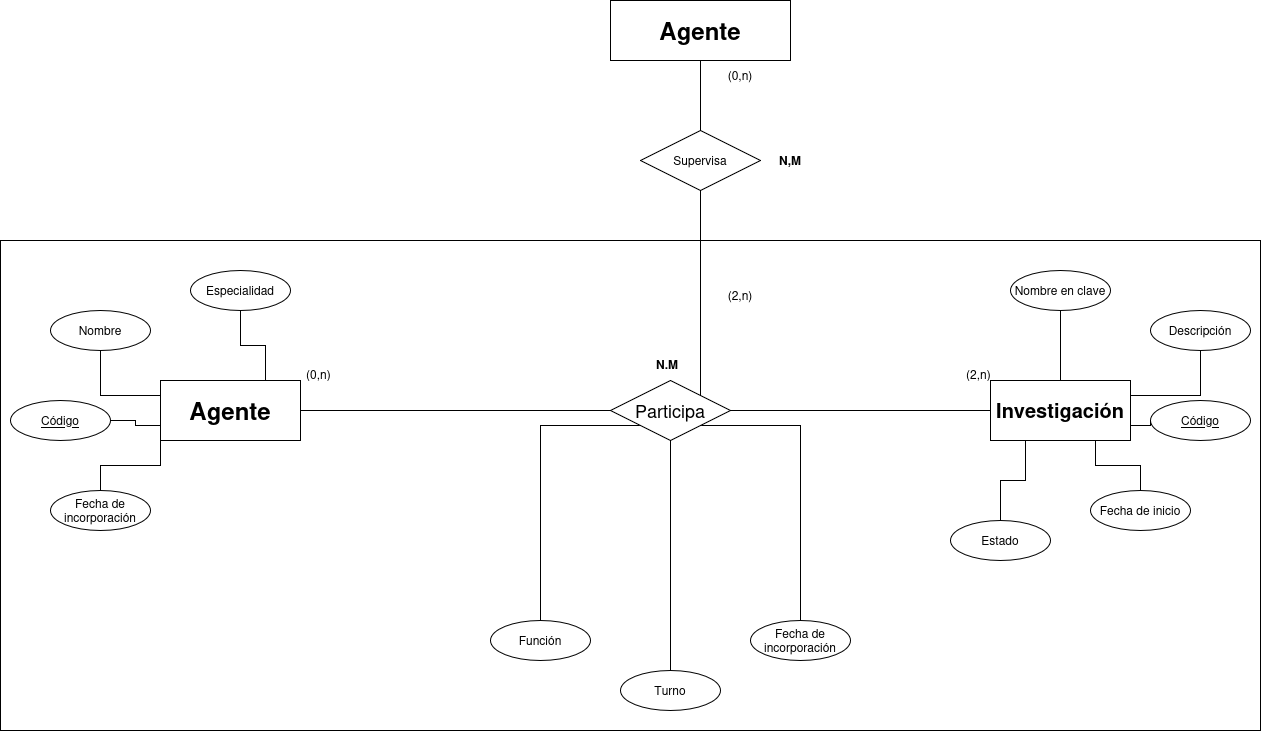

The diagram above was exported from draw.io. Its source (the exported page's mxGraphModel, read from the mxfile embedded in the PNG):
<mxGraphModel dx="2117" dy="777" grid="1" gridSize="10" guides="1" tooltips="1" connect="1" arrows="1" fold="1" page="1" pageScale="1" pageWidth="827" pageHeight="1169" math="0" shadow="0">
  <root>
    <mxCell id="0" />
    <mxCell id="1" parent="0" />
    <mxCell id="FOv99dhwg1RfNAV37PXK-15" edge="1" parent="1" source="FOv99dhwg1RfNAV37PXK-1" style="edgeStyle=orthogonalEdgeStyle;rounded=0;orthogonalLoop=1;jettySize=auto;html=1;exitX=0.75;exitY=0;exitDx=0;exitDy=0;entryX=0.5;entryY=1;entryDx=0;entryDy=0;endArrow=none;endFill=0;" target="FOv99dhwg1RfNAV37PXK-5">
      <mxGeometry relative="1" x="0.0105" as="geometry" />
    </mxCell>
    <mxCell id="FOv99dhwg1RfNAV37PXK-16" edge="1" parent="1" source="FOv99dhwg1RfNAV37PXK-1" style="edgeStyle=orthogonalEdgeStyle;rounded=0;orthogonalLoop=1;jettySize=auto;html=1;exitX=0;exitY=0.25;exitDx=0;exitDy=0;entryX=0.5;entryY=1;entryDx=0;entryDy=0;endArrow=none;endFill=0;" target="FOv99dhwg1RfNAV37PXK-2">
      <mxGeometry relative="1" x="0.0095" as="geometry" />
    </mxCell>
    <mxCell id="FOv99dhwg1RfNAV37PXK-17" edge="1" parent="1" source="FOv99dhwg1RfNAV37PXK-1" style="edgeStyle=orthogonalEdgeStyle;rounded=0;orthogonalLoop=1;jettySize=auto;html=1;exitX=0;exitY=0.75;exitDx=0;exitDy=0;entryX=1;entryY=0.5;entryDx=0;entryDy=0;endArrow=none;endFill=0;" target="FOv99dhwg1RfNAV37PXK-3">
      <mxGeometry relative="1" x="0.0182" as="geometry" />
    </mxCell>
    <mxCell id="FOv99dhwg1RfNAV37PXK-18" edge="1" parent="1" source="FOv99dhwg1RfNAV37PXK-1" style="edgeStyle=orthogonalEdgeStyle;rounded=0;orthogonalLoop=1;jettySize=auto;html=1;exitX=0;exitY=1;exitDx=0;exitDy=0;entryX=0.5;entryY=0;entryDx=0;entryDy=0;endArrow=none;endFill=0;" target="FOv99dhwg1RfNAV37PXK-4">
      <mxGeometry relative="1" as="geometry" />
    </mxCell>
    <mxCell id="FOv99dhwg1RfNAV37PXK-31" edge="1" parent="1" source="FOv99dhwg1RfNAV37PXK-1" style="edgeStyle=orthogonalEdgeStyle;rounded=0;orthogonalLoop=1;jettySize=auto;html=1;exitX=1;exitY=0.5;exitDx=0;exitDy=0;entryX=0;entryY=0.5;entryDx=0;entryDy=0;endArrow=none;endFill=0;" target="FOv99dhwg1RfNAV37PXK-30">
      <mxGeometry relative="1" as="geometry" />
    </mxCell>
    <mxCell id="FOv99dhwg1RfNAV37PXK-1" parent="1" style="whiteSpace=wrap;html=1;align=center;" value="&lt;font style=&quot;font-size: 24px;&quot;&gt;&lt;b&gt;Agente&lt;/b&gt;&lt;/font&gt;" vertex="1">
      <mxGeometry height="60" width="140" x="-150" y="750" as="geometry" />
    </mxCell>
    <mxCell id="FOv99dhwg1RfNAV37PXK-2" parent="1" style="ellipse;whiteSpace=wrap;html=1;align=center;" value="Nombre" vertex="1">
      <mxGeometry height="40" width="100" x="-260" y="680" as="geometry" />
    </mxCell>
    <mxCell id="FOv99dhwg1RfNAV37PXK-3" parent="1" style="ellipse;whiteSpace=wrap;html=1;align=center;fontStyle=4;" value="Código" vertex="1">
      <mxGeometry height="40" width="100" x="-300" y="770" as="geometry" />
    </mxCell>
    <mxCell id="FOv99dhwg1RfNAV37PXK-4" parent="1" style="ellipse;whiteSpace=wrap;html=1;align=center;" value="Fecha de incorporación" vertex="1">
      <mxGeometry height="40" width="100" x="-260" y="860" as="geometry" />
    </mxCell>
    <mxCell id="FOv99dhwg1RfNAV37PXK-5" parent="1" style="ellipse;whiteSpace=wrap;html=1;align=center;" value="Especialidad" vertex="1">
      <mxGeometry height="40" width="100" x="-120" y="640" as="geometry" />
    </mxCell>
    <mxCell id="FOv99dhwg1RfNAV37PXK-20" edge="1" parent="1" source="FOv99dhwg1RfNAV37PXK-6" style="edgeStyle=orthogonalEdgeStyle;rounded=0;orthogonalLoop=1;jettySize=auto;html=1;exitX=0.5;exitY=0;exitDx=0;exitDy=0;entryX=0.5;entryY=1;entryDx=0;entryDy=0;endArrow=none;endFill=0;" target="FOv99dhwg1RfNAV37PXK-7">
      <mxGeometry relative="1" as="geometry" />
    </mxCell>
    <mxCell id="FOv99dhwg1RfNAV37PXK-6" parent="1" style="whiteSpace=wrap;html=1;align=center;" value="&lt;div align=&quot;center&quot;&gt;&lt;b&gt;Investigación&lt;/b&gt;&lt;/div&gt;" vertex="1">
      <mxGeometry height="60" width="140" x="680" y="750" as="geometry" />
    </mxCell>
    <mxCell id="FOv99dhwg1RfNAV37PXK-7" parent="1" style="ellipse;whiteSpace=wrap;html=1;align=center;" value="Nombre en clave" vertex="1">
      <mxGeometry height="40" width="100" x="700" y="640" as="geometry" />
    </mxCell>
    <mxCell id="FOv99dhwg1RfNAV37PXK-8" parent="1" style="ellipse;whiteSpace=wrap;html=1;align=center;" value="Descripción" vertex="1">
      <mxGeometry height="40" width="100" x="840" y="680" as="geometry" />
    </mxCell>
    <mxCell id="FOv99dhwg1RfNAV37PXK-9" parent="1" style="ellipse;whiteSpace=wrap;html=1;align=center;" value="Fecha de inicio" vertex="1">
      <mxGeometry height="40" width="100" x="780" y="860" as="geometry" />
    </mxCell>
    <mxCell id="FOv99dhwg1RfNAV37PXK-10" parent="1" style="ellipse;whiteSpace=wrap;html=1;align=center;" value="Estado" vertex="1">
      <mxGeometry height="40" width="100" x="640" y="890" as="geometry" />
    </mxCell>
    <mxCell id="FOv99dhwg1RfNAV37PXK-12" parent="1" style="ellipse;whiteSpace=wrap;html=1;align=center;fontStyle=4;" value="Código" vertex="1">
      <mxGeometry height="40" width="100" x="840" y="770" as="geometry" />
    </mxCell>
    <mxCell id="FOv99dhwg1RfNAV37PXK-26" edge="1" parent="1" source="FOv99dhwg1RfNAV37PXK-25" style="edgeStyle=orthogonalEdgeStyle;rounded=0;orthogonalLoop=1;jettySize=auto;html=1;exitX=1;exitY=0.25;exitDx=0;exitDy=0;entryX=0.5;entryY=1;entryDx=0;entryDy=0;endArrow=none;endFill=0;" target="FOv99dhwg1RfNAV37PXK-8">
      <mxGeometry relative="1" x="0.0087" as="geometry" />
    </mxCell>
    <mxCell id="FOv99dhwg1RfNAV37PXK-27" edge="1" parent="1" source="FOv99dhwg1RfNAV37PXK-25" style="edgeStyle=orthogonalEdgeStyle;rounded=0;orthogonalLoop=1;jettySize=auto;html=1;exitX=0.25;exitY=1;exitDx=0;exitDy=0;entryX=0.5;entryY=0;entryDx=0;entryDy=0;endArrow=none;endFill=0;" target="FOv99dhwg1RfNAV37PXK-10">
      <mxGeometry relative="1" x="0.0095" as="geometry" />
    </mxCell>
    <mxCell id="FOv99dhwg1RfNAV37PXK-28" edge="1" parent="1" source="FOv99dhwg1RfNAV37PXK-25" style="edgeStyle=orthogonalEdgeStyle;rounded=0;orthogonalLoop=1;jettySize=auto;html=1;exitX=0.75;exitY=1;exitDx=0;exitDy=0;entryX=0.5;entryY=0;entryDx=0;entryDy=0;endArrow=none;endFill=0;" target="FOv99dhwg1RfNAV37PXK-9">
      <mxGeometry relative="1" x="0.0105" as="geometry" />
    </mxCell>
    <mxCell id="FOv99dhwg1RfNAV37PXK-29" edge="1" parent="1" source="FOv99dhwg1RfNAV37PXK-25" style="edgeStyle=orthogonalEdgeStyle;rounded=0;orthogonalLoop=1;jettySize=auto;html=1;exitX=1;exitY=0.75;exitDx=0;exitDy=0;entryX=0;entryY=0.5;entryDx=0;entryDy=0;endArrow=none;endFill=0;" target="FOv99dhwg1RfNAV37PXK-12">
      <mxGeometry relative="1" x="0.04" as="geometry" />
    </mxCell>
    <mxCell id="FOv99dhwg1RfNAV37PXK-25" parent="1" style="whiteSpace=wrap;html=1;align=center;" value="&lt;div align=&quot;center&quot;&gt;&lt;font style=&quot;font-size: 20px;&quot;&gt;&lt;b&gt;Investigación&lt;/b&gt;&lt;/font&gt;&lt;/div&gt;" vertex="1">
      <mxGeometry height="60" width="140" x="680" y="750" as="geometry" />
    </mxCell>
    <mxCell id="FOv99dhwg1RfNAV37PXK-32" edge="1" parent="1" source="FOv99dhwg1RfNAV37PXK-30" style="edgeStyle=orthogonalEdgeStyle;rounded=0;orthogonalLoop=1;jettySize=auto;html=1;exitX=1;exitY=0.5;exitDx=0;exitDy=0;endArrow=none;endFill=0;" target="FOv99dhwg1RfNAV37PXK-25">
      <mxGeometry relative="1" as="geometry">
        <mxPoint x="600" y="780" as="sourcePoint" />
      </mxGeometry>
    </mxCell>
    <mxCell id="FOv99dhwg1RfNAV37PXK-39" edge="1" parent="1" source="FOv99dhwg1RfNAV37PXK-30" style="edgeStyle=orthogonalEdgeStyle;rounded=0;orthogonalLoop=1;jettySize=auto;html=1;exitX=0;exitY=1;exitDx=0;exitDy=0;entryX=0.5;entryY=0;entryDx=0;entryDy=0;endArrow=none;endFill=0;" target="FOv99dhwg1RfNAV37PXK-36">
      <mxGeometry relative="1" x="0.0061" as="geometry" />
    </mxCell>
    <mxCell id="FOv99dhwg1RfNAV37PXK-40" edge="1" parent="1" source="FOv99dhwg1RfNAV37PXK-30" style="edgeStyle=orthogonalEdgeStyle;rounded=0;orthogonalLoop=1;jettySize=auto;html=1;endArrow=none;endFill=0;" target="FOv99dhwg1RfNAV37PXK-37" value="">
      <mxGeometry relative="1" as="geometry" />
    </mxCell>
    <mxCell id="FOv99dhwg1RfNAV37PXK-41" edge="1" parent="1" source="FOv99dhwg1RfNAV37PXK-30" style="edgeStyle=orthogonalEdgeStyle;rounded=0;orthogonalLoop=1;jettySize=auto;html=1;exitX=1;exitY=1;exitDx=0;exitDy=0;entryX=0.5;entryY=0;entryDx=0;entryDy=0;endArrow=none;endFill=0;" target="FOv99dhwg1RfNAV37PXK-38">
      <mxGeometry relative="1" x="0.0061" as="geometry" />
    </mxCell>
    <mxCell id="FOv99dhwg1RfNAV37PXK-46" edge="1" parent="1" source="FOv99dhwg1RfNAV37PXK-30" style="edgeStyle=orthogonalEdgeStyle;rounded=0;orthogonalLoop=1;jettySize=auto;html=1;exitX=1;exitY=0;exitDx=0;exitDy=0;endArrow=none;endFill=0;" target="FOv99dhwg1RfNAV37PXK-44">
      <mxGeometry relative="1" as="geometry" />
    </mxCell>
    <mxCell id="FOv99dhwg1RfNAV37PXK-30" parent="1" style="shape=rhombus;perimeter=rhombusPerimeter;whiteSpace=wrap;html=1;align=center;" value="&lt;font style=&quot;font-size: 18px;&quot;&gt;Participa&lt;/font&gt;" vertex="1">
      <mxGeometry height="60" width="120" x="300" y="750" as="geometry" />
    </mxCell>
    <mxCell id="FOv99dhwg1RfNAV37PXK-33" parent="1" style="text;strokeColor=none;fillColor=none;spacingLeft=4;spacingRight=4;overflow=hidden;rotatable=0;points=[[0,0.5],[1,0.5]];portConstraint=eastwest;fontSize=12;whiteSpace=wrap;html=1;" value="(2,n)" vertex="1">
      <mxGeometry height="30" width="40" x="650" y="730" as="geometry" />
    </mxCell>
    <mxCell id="FOv99dhwg1RfNAV37PXK-34" parent="1" style="text;strokeColor=none;fillColor=none;spacingLeft=4;spacingRight=4;overflow=hidden;rotatable=0;points=[[0,0.5],[1,0.5]];portConstraint=eastwest;fontSize=12;whiteSpace=wrap;html=1;" value="(0,n)" vertex="1">
      <mxGeometry height="30" width="40" x="-10" y="730" as="geometry" />
    </mxCell>
    <mxCell id="FOv99dhwg1RfNAV37PXK-35" parent="1" style="text;strokeColor=none;fillColor=none;spacingLeft=4;spacingRight=4;overflow=hidden;rotatable=0;points=[[0,0.5],[1,0.5]];portConstraint=eastwest;fontSize=12;whiteSpace=wrap;html=1;" value="&lt;b&gt;N.M&lt;/b&gt;" vertex="1">
      <mxGeometry height="30" width="40" x="340" y="720" as="geometry" />
    </mxCell>
    <mxCell id="FOv99dhwg1RfNAV37PXK-36" parent="1" style="ellipse;whiteSpace=wrap;html=1;align=center;" value="Función" vertex="1">
      <mxGeometry height="40" width="100" x="180" y="990" as="geometry" />
    </mxCell>
    <mxCell id="FOv99dhwg1RfNAV37PXK-37" parent="1" style="ellipse;whiteSpace=wrap;html=1;align=center;" value="Turno" vertex="1">
      <mxGeometry height="40" width="100" x="310" y="1040" as="geometry" />
    </mxCell>
    <mxCell id="FOv99dhwg1RfNAV37PXK-38" parent="1" style="ellipse;whiteSpace=wrap;html=1;align=center;" value="Fecha de incorporación" vertex="1">
      <mxGeometry height="40" width="100" x="440" y="990" as="geometry" />
    </mxCell>
    <mxCell id="FOv99dhwg1RfNAV37PXK-43" parent="1" style="whiteSpace=wrap;html=1;align=center;" value="&lt;font style=&quot;font-size: 24px;&quot;&gt;&lt;b&gt;Agente&lt;/b&gt;&lt;/font&gt;" vertex="1">
      <mxGeometry height="60" width="180" x="300" y="370" as="geometry" />
    </mxCell>
    <mxCell id="FOv99dhwg1RfNAV37PXK-45" edge="1" parent="1" source="FOv99dhwg1RfNAV37PXK-44" style="edgeStyle=orthogonalEdgeStyle;rounded=0;orthogonalLoop=1;jettySize=auto;html=1;endArrow=none;endFill=0;" target="FOv99dhwg1RfNAV37PXK-43" value="">
      <mxGeometry relative="1" as="geometry" />
    </mxCell>
    <mxCell id="FOv99dhwg1RfNAV37PXK-48" parent="1" style="rounded=0;whiteSpace=wrap;html=1;fillColor=none;" value="" vertex="1">
      <mxGeometry height="490" width="1260" x="-310" y="610" as="geometry" />
    </mxCell>
    <mxCell id="FOv99dhwg1RfNAV37PXK-44" parent="1" style="shape=rhombus;perimeter=rhombusPerimeter;whiteSpace=wrap;html=1;align=center;" value="Supervisa" vertex="1">
      <mxGeometry height="60" width="120" x="330" y="500" as="geometry" />
    </mxCell>
    <mxCell id="FOv99dhwg1RfNAV37PXK-49" parent="1" style="text;html=1;whiteSpace=wrap;strokeColor=none;fillColor=none;align=center;verticalAlign=middle;rounded=0;" value="(0,n)" vertex="1">
      <mxGeometry height="30" width="60" x="400" y="430" as="geometry" />
    </mxCell>
    <mxCell id="FOv99dhwg1RfNAV37PXK-50" parent="1" style="text;html=1;whiteSpace=wrap;strokeColor=none;fillColor=none;align=center;verticalAlign=middle;rounded=0;" value="(2,n)" vertex="1">
      <mxGeometry height="30" width="60" x="400" y="650" as="geometry" />
    </mxCell>
    <mxCell id="FOv99dhwg1RfNAV37PXK-51" parent="1" style="text;html=1;whiteSpace=wrap;strokeColor=none;fillColor=none;align=center;verticalAlign=middle;rounded=0;" value="&lt;b&gt;N,M&lt;/b&gt;" vertex="1">
      <mxGeometry height="30" width="60" x="450" y="515" as="geometry" />
    </mxCell>
  </root>
</mxGraphModel>